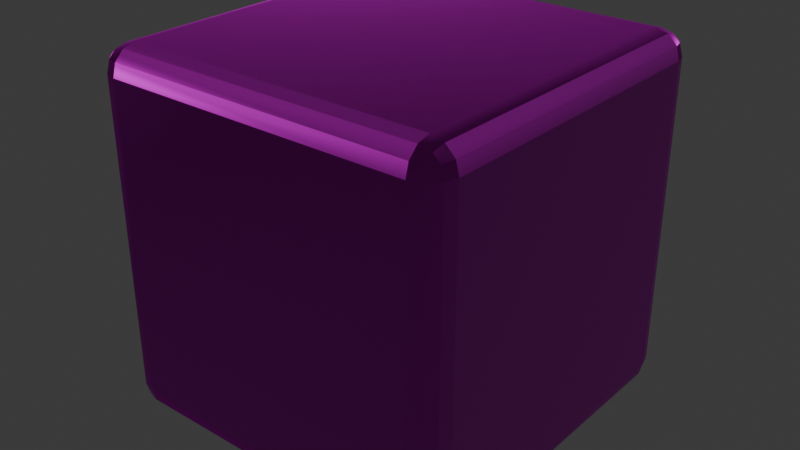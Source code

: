 # Source: dice.blend  (saved by Blender 4.2.66; exported with 4.5.12 LTS)
import bpy
from mathutils import Matrix  # noqa: F401  (used for matrix-valued properties, if any)

bpy.ops.wm.read_factory_settings(use_empty=True)
scene = bpy.context.scene
scene.name = 'Scene'

# ---- collections
col_collection = bpy.data.collections.new('Collection'); scene.collection.children.link(col_collection)

# ---- images (referenced by path relative to the original .blend; pixels are not part of the script)
import os
ASSET_DIR = os.environ.get("B2B_ASSET_DIR", "")  # directory of the original .blend (textures are referenced by path, not embedded)
HERE = os.path.dirname(os.path.abspath(__file__))  # packed textures are extracted next to this script under _unpacked/

def load_image(name, relpath, width, height, colorspace="sRGB"):
    """Load a texture the original file referenced (path relative to the .blend, or extracted next to this script)."""
    p = next((c for c in (os.path.join(HERE, relpath), os.path.join(ASSET_DIR, relpath)) if relpath and os.path.exists(c)), "")
    if p:
        img = bpy.data.images.load(p, check_existing=True)
        img.name = name
    else:  # same state as the original file: an image datablock whose file is absent (Cycles renders it pink)
        img = bpy.data.images.new(name, width, height)
        img.source = "FILE"
        img.filepath = "//" + (relpath or name)
    img.colorspace_settings.name = colorspace
    return img
img_completecube_png = load_image('completeCube.png', 'textures/completeCube.png', 1024, 1024, 'sRGB')
img_completecube_normal_png = load_image('completeCube_normal.png', 'textures/completeCube_normal.png', 1024, 1024, 'sRGB')

# ---- materials (node trees are filled in below, after node groups)
mat_material_001 = bpy.data.materials.new('Material.001')

# ---- material node trees
mat_material_001.use_nodes = True; mat_material_001.node_tree.nodes.clear()
_N = mat_material_001.node_tree.nodes; _L = mat_material_001.node_tree.links
n0 = _N.new('ShaderNodeBsdfPrincipled'); n0.name = 'Principled BSDF'; n0.location = (80, 600)
n0.inputs[1].default_value = 0.7148
n0.inputs[2].default_value = 0.4791
n1 = _N.new('ShaderNodeOutputMaterial'); n1.name = 'Material Output'; n1.location = (520, 480)
n2 = _N.new('ShaderNodeTexImage'); n2.name = 'Image Texture'; n2.location = (-380, 300)
n2.image = img_completecube_png
n3 = _N.new('ShaderNodeTexCoord'); n3.name = 'Texture Coordinate'; n3.location = (-800, 280)
n4 = _N.new('ShaderNodeMapping'); n4.name = 'Mapping'; n4.location = (-560, 280)
n5 = _N.new('ShaderNodeNormalMap'); n5.name = 'Normal Map'; n5.location = (-20, 160)
n5.inputs[0].default_value = 1.5
n6 = _N.new('ShaderNodeTexImage'); n6.name = 'Image Texture.001'; n6.location = (-380, 0)
n6.image = img_completecube_normal_png
_L.new(n0.outputs[0], n1.inputs[0])
_L.new(n4.outputs[0], n2.inputs[0])
_L.new(n3.outputs[2], n4.inputs[0])
_L.new(n2.outputs[0], n0.inputs[0])
_L.new(n6.outputs[0], n5.inputs[1])
_L.new(n5.outputs[0], n0.inputs[5])
n1.is_active_output = True

# ---- world
world_world = bpy.data.worlds.new('World'); scene.world = world_world
world_world.use_nodes = True; world_world.node_tree.nodes.clear()
_N = world_world.node_tree.nodes; _L = world_world.node_tree.links
n0 = _N.new('ShaderNodeOutputWorld'); n0.name = 'World Output'; n0.location = (300, 300)
n1 = _N.new('ShaderNodeBackground'); n1.name = 'Background'; n1.location = (10, 300)
n1.inputs[0].default_value = (0.05088, 0.05088, 0.05088, 1.0)
_L.new(n1.outputs[0], n0.inputs[0])
n0.is_active_output = True
world_world.color = (0.05088, 0.05088, 0.05088)
world_world.sun_shadow_jitter_overblur = 0.0

# ---- lights
light_sun = bpy.data.lights.new('Sun', 'SUN')
light_sun.energy = 1.0

# ---- meshes
me_cube_001 = bpy.data.meshes.new('Cube.001')
me_cube_001.from_pydata([(-0.8587, -0.8587, -1.0), (-0.8587, -1.0, -0.8587), (-1.0, -0.8587, -0.8587), (-0.8587, -0.9293, -0.9811), (-0.9293, -0.8587, -0.9811), (-0.9263, -0.9263, -0.9628), (-0.9293, -0.9811, -0.8587), (-0.8587, -0.9811, -0.9293), (-0.9263, -0.9628, -0.9263), (-0.9811, -0.8587, -0.9293), (-0.9811, -0.9293, -0.8587), (-0.9628, -0.9263, -0.9263), (-0.8587, -1.0, 0.8587), (-0.8587, -0.8587, 1.0), (-1.0, -0.8587, 0.8587), (-0.8587, -0.9811, 0.9293), (-0.9293, -0.9811, 0.8587), (-0.9263, -0.9628, 0.9263), (-0.9293, -0.8587, 0.9811), (-0.8587, -0.9293, 0.9811), (-0.9263, -0.9263, 0.9628), (-0.9811, -0.9293, 0.8587), (-0.9811, -0.8587, 0.9293), (-0.9628, -0.9263, 0.9263), (-0.8587, 0.8587, -1.0), (-1.0, 0.8587, -0.8587), (-0.8587, 1.0, -0.8587), (-0.9293, 0.8587, -0.9811), (-0.8587, 0.9293, -0.9811), (-0.9263, 0.9263, -0.9628), (-0.9811, 0.9293, -0.8587), (-0.9811, 0.8587, -0.9293), (-0.9628, 0.9263, -0.9263), (-0.8587, 0.9811, -0.9293), (-0.9293, 0.9811, -0.8587), (-0.9263, 0.9628, -0.9263), (-0.8587, 0.8587, 1.0), (-0.8587, 1.0, 0.8587), (-1.0, 0.8587, 0.8587), (-0.8587, 0.9293, 0.9811), (-0.9293, 0.8587, 0.9811), (-0.9263, 0.9263, 0.9628), (-0.9293, 0.9811, 0.8587), (-0.8587, 0.9811, 0.9293), (-0.9263, 0.9628, 0.9263), (-0.9811, 0.8587, 0.9293), (-0.9811, 0.9293, 0.8587), (-0.9628, 0.9263, 0.9263), (0.8587, -0.8587, -1.0), (1.0, -0.8587, -0.8587), (0.8587, -1.0, -0.8587), (0.9293, -0.8587, -0.9811), (0.8587, -0.9293, -0.9811), (0.9263, -0.9263, -0.9628), (0.9811, -0.9293, -0.8587), (0.9811, -0.8587, -0.9293), (0.9628, -0.9263, -0.9263), (0.8587, -0.9811, -0.9293), (0.9293, -0.9811, -0.8587), (0.9263, -0.9628, -0.9263), (0.8587, -0.8587, 1.0), (0.8587, -1.0, 0.8587), (1.0, -0.8587, 0.8587), (0.8587, -0.9293, 0.9811), (0.9293, -0.8587, 0.9811), (0.9263, -0.9263, 0.9628), (0.9293, -0.9811, 0.8587), (0.8587, -0.9811, 0.9293), (0.9263, -0.9628, 0.9263), (0.9811, -0.8587, 0.9293), (0.9811, -0.9293, 0.8587), (0.9628, -0.9263, 0.9263), (0.8587, 0.8587, -1.0), (0.8587, 1.0, -0.8587), (1.0, 0.8587, -0.8587), (0.8587, 0.9293, -0.9811), (0.9293, 0.8587, -0.9811), (0.9263, 0.9263, -0.9628), (0.9293, 0.9811, -0.8587), (0.8587, 0.9811, -0.9293), (0.9263, 0.9628, -0.9263), (0.9811, 0.8587, -0.9293), (0.9811, 0.9293, -0.8587), (0.9628, 0.9263, -0.9263), (0.8587, 0.8587, 1.0), (1.0, 0.8587, 0.8587), (0.8587, 1.0, 0.8587), (0.9293, 0.8587, 0.9811), (0.8587, 0.9293, 0.9811), (0.9263, 0.9263, 0.9628), (0.9811, 0.9293, 0.8587), (0.9811, 0.8587, 0.9293), (0.9628, 0.9263, 0.9263), (0.8587, 0.9811, 0.9293), (0.9293, 0.9811, 0.8587), (0.9263, 0.9628, 0.9263)], [], [(50, 61, 12, 1), (74, 85, 62, 49), (84, 36, 13, 60), (2, 14, 38, 25), (26, 37, 86, 73), (0, 3, 5, 4), (3, 7, 8, 5), (1, 6, 8, 7), (6, 10, 11, 8), (2, 9, 11, 10), (9, 4, 5, 11), (5, 8, 11), (12, 15, 17, 16), (15, 19, 20, 17), (13, 18, 20, 19), (18, 22, 23, 20), (14, 21, 23, 22), (21, 16, 17, 23), (17, 20, 23), (24, 27, 29, 28), (27, 31, 32, 29), (25, 30, 32, 31), (30, 34, 35, 32), (26, 33, 35, 34), (33, 28, 29, 35), (29, 32, 35), (36, 39, 41, 40), (39, 43, 44, 41), (37, 42, 44, 43), (42, 46, 47, 44), (38, 45, 47, 46), (45, 40, 41, 47), (41, 44, 47), (48, 51, 53, 52), (51, 55, 56, 53), (49, 54, 56, 55), (54, 58, 59, 56), (50, 57, 59, 58), (57, 52, 53, 59), (53, 56, 59), (60, 63, 65, 64), (63, 67, 68, 65), (61, 66, 68, 67), (66, 70, 71, 68), (62, 69, 71, 70), (69, 64, 65, 71), (65, 68, 71), (72, 75, 77, 76), (75, 79, 80, 77), (73, 78, 80, 79), (78, 82, 83, 80), (74, 81, 83, 82), (81, 76, 77, 83), (77, 80, 83), (84, 87, 89, 88), (87, 91, 92, 89), (85, 90, 92, 91), (90, 94, 95, 92), (86, 93, 95, 94), (93, 88, 89, 95), (89, 92, 95), (24, 0, 4, 27), (27, 4, 9, 31), (31, 9, 2, 25), (1, 12, 16, 6), (6, 16, 21, 10), (10, 21, 14, 2), (13, 36, 40, 18), (18, 40, 45, 22), (22, 45, 38, 14), (37, 26, 34, 42), (42, 34, 30, 46), (46, 30, 25, 38), (72, 24, 28, 75), (75, 28, 33, 79), (79, 33, 26, 73), (36, 84, 88, 39), (39, 88, 93, 43), (43, 93, 86, 37), (85, 74, 82, 90), (90, 82, 78, 94), (94, 78, 73, 86), (48, 72, 76, 51), (51, 76, 81, 55), (55, 81, 74, 49), (84, 60, 64, 87), (87, 64, 69, 91), (91, 69, 62, 85), (61, 50, 58, 66), (66, 58, 54, 70), (70, 54, 49, 62), (0, 48, 52, 3), (3, 52, 57, 7), (7, 57, 50, 1), (60, 13, 19, 63), (63, 19, 15, 67), (67, 15, 12, 61), (24, 72, 48, 0)])
me_cube_001.polygons.foreach_set('use_smooth', [True] * 98)
_uv = me_cube_001.uv_layers.new(name='UVMap')
_uv.uv.foreach_set('vector', [0.9995, 0.0005206, 0.9995, 0.3328, 0.6672, 0.3328, 0.6672, 0.0005206, 0.3328, 0.6672, 0.3328, 0.9995, 0.0005206, 0.9995, 0.0005206, 0.6672, 0.3328, 0.3328, 0.0005206, 0.3328, 0.0005206, 0.0005206, 0.3328, 0.0005206, 0.3339, 0.0005206, 0.6661, 0.0005206, 0.6661, 0.3328, 0.3339, 0.3328, 0.3339, 0.3339, 0.6661, 0.3339, 0.6661, 0.6661, 0.3339, 0.6661, 0.7124, 0.728, 0.712, 0.7421, 0.6985, 0.7421, 0.6983, 0.7285, 0.5758, 0.6966, 0.5758, 0.6824, 0.5892, 0.6845, 0.5892, 0.6945, 0.6831, 0.7118, 0.6835, 0.6976, 0.6971, 0.6976, 0.6973, 0.7112, 0.5748, 0.6976, 0.5748, 0.7118, 0.5614, 0.7097, 0.5614, 0.6997, 0.7276, 0.6976, 0.7272, 0.7118, 0.7136, 0.7118, 0.7135, 0.6982, 0.5748, 0.6672, 0.5748, 0.6814, 0.5614, 0.6793, 0.5614, 0.6693, 0.7286, 0.7228, 0.7286, 0.7128, 0.7373, 0.7178, 0.6635, 0.7128, 0.6632, 0.7269, 0.6496, 0.7269, 0.6494, 0.7134, 0.6469, 0.6824, 0.6469, 0.6966, 0.6335, 0.6945, 0.6335, 0.6845, 0.5755, 0.727, 0.5614, 0.7264, 0.5616, 0.7129, 0.5751, 0.7129, 0.5902, 0.6966, 0.5902, 0.6824, 0.6036, 0.6845, 0.6036, 0.6945, 0.6983, 0.7118, 0.6987, 0.6976, 0.7122, 0.6976, 0.7124, 0.7112, 0.5892, 0.6672, 0.5892, 0.6814, 0.5758, 0.6793, 0.5758, 0.6693, 0.7286, 0.6976, 0.7373, 0.7026, 0.7286, 0.7076, 0.7113, 0.6813, 0.7117, 0.6672, 0.7252, 0.6672, 0.7254, 0.6807, 0.648, 0.6966, 0.648, 0.6824, 0.6614, 0.6845, 0.6614, 0.6945, 0.6191, 0.6976, 0.6332, 0.6982, 0.633, 0.7118, 0.6195, 0.7118, 0.5902, 0.6814, 0.5902, 0.6672, 0.6036, 0.6693, 0.6036, 0.6793, 0.7276, 0.7269, 0.7135, 0.7264, 0.7136, 0.7128, 0.7272, 0.7128, 0.6181, 0.6672, 0.6181, 0.6814, 0.6047, 0.6793, 0.6047, 0.6693, 0.6068, 0.7179, 0.6155, 0.7129, 0.6155, 0.7229, 0.7405, 0.6813, 0.7264, 0.6807, 0.7266, 0.6672, 0.7402, 0.6672, 0.6814, 0.6824, 0.6814, 0.6966, 0.668, 0.6945, 0.668, 0.6845, 0.6484, 0.7118, 0.6343, 0.7112, 0.6344, 0.6976, 0.648, 0.6976, 0.6325, 0.6672, 0.6325, 0.6814, 0.6191, 0.6793, 0.6191, 0.6693, 0.6821, 0.7421, 0.668, 0.7415, 0.6682, 0.728, 0.6817, 0.728, 0.6335, 0.6814, 0.6335, 0.6672, 0.6469, 0.6693, 0.6469, 0.6793, 0.6973, 0.7128, 0.6973, 0.7228, 0.6886, 0.7178, 0.6058, 0.7129, 0.6054, 0.727, 0.5919, 0.727, 0.5917, 0.7134, 0.6958, 0.6824, 0.6958, 0.6966, 0.6824, 0.6945, 0.6824, 0.6845, 0.6635, 0.7118, 0.6494, 0.7112, 0.6496, 0.6976, 0.6632, 0.6976, 0.5892, 0.6976, 0.5892, 0.7118, 0.5758, 0.7097, 0.5758, 0.6997, 0.7264, 0.6824, 0.7405, 0.6829, 0.7404, 0.6965, 0.7268, 0.6965, 0.648, 0.6814, 0.648, 0.6672, 0.6614, 0.6693, 0.6614, 0.6793, 0.6886, 0.7238, 0.6973, 0.7288, 0.6886, 0.7338, 0.5765, 0.727, 0.5769, 0.7129, 0.5905, 0.7129, 0.5906, 0.7264, 0.6968, 0.6814, 0.6968, 0.6672, 0.7102, 0.6693, 0.7102, 0.6793, 0.668, 0.6976, 0.6821, 0.6982, 0.6819, 0.7118, 0.6684, 0.7118, 0.6036, 0.6976, 0.6036, 0.7118, 0.5902, 0.7097, 0.5902, 0.6997, 0.6332, 0.7421, 0.6191, 0.7415, 0.6193, 0.728, 0.6328, 0.728, 0.6958, 0.6672, 0.6958, 0.6814, 0.6824, 0.6793, 0.6824, 0.6693, 0.6397, 0.733, 0.6484, 0.728, 0.6484, 0.738, 0.6494, 0.728, 0.6635, 0.7285, 0.6633, 0.7421, 0.6498, 0.7421, 0.6181, 0.6824, 0.6181, 0.6966, 0.6047, 0.6945, 0.6047, 0.6845, 0.7254, 0.6824, 0.725, 0.6965, 0.7115, 0.6965, 0.7113, 0.683, 0.6047, 0.7118, 0.6047, 0.6976, 0.6181, 0.6997, 0.6181, 0.7097, 0.668, 0.7269, 0.6684, 0.7128, 0.6819, 0.7128, 0.6821, 0.7264, 0.6968, 0.6966, 0.6968, 0.6824, 0.7102, 0.6845, 0.7102, 0.6945, 0.6155, 0.7239, 0.6155, 0.7339, 0.6068, 0.7289, 0.6332, 0.7128, 0.6328, 0.7269, 0.6193, 0.7269, 0.6191, 0.7134, 0.6325, 0.6824, 0.6325, 0.6966, 0.6191, 0.6945, 0.6191, 0.6845, 0.6484, 0.7128, 0.648, 0.7269, 0.6344, 0.7269, 0.6343, 0.7134, 0.6814, 0.6672, 0.6814, 0.6814, 0.668, 0.6793, 0.668, 0.6693, 0.6983, 0.7269, 0.6987, 0.7128, 0.7122, 0.7128, 0.7124, 0.7264, 0.5614, 0.6966, 0.5614, 0.6824, 0.5748, 0.6845, 0.5748, 0.6945, 0.7286, 0.7338, 0.7286, 0.7238, 0.7373, 0.7288, 0.3935, 0.6672, 0.3935, 0.9995, 0.3794, 0.9995, 0.3794, 0.6672, 0.789, 0.6661, 0.789, 0.3339, 0.8032, 0.3339, 0.8032, 0.6661, 0.8499, 0.6661, 0.8499, 0.3339, 0.864, 0.3339, 0.864, 0.6661, 0.5148, 0.6672, 0.5148, 0.9995, 0.5007, 0.9995, 0.5007, 0.6672, 0.8337, 0.3339, 0.8337, 0.6661, 0.8195, 0.6661, 0.8195, 0.3339, 0.8792, 0.3339, 0.8792, 0.6661, 0.8651, 0.6661, 0.8651, 0.3339, 0.8944, 0.3339, 0.8944, 0.6661, 0.8803, 0.6661, 0.8803, 0.3339, 0.7586, 0.6661, 0.7586, 0.3339, 0.7727, 0.3339, 0.7727, 0.6661, 0.9096, 0.3339, 0.9096, 0.6661, 0.8954, 0.6661, 0.8954, 0.3339, 0.9106, 0.6661, 0.9106, 0.3339, 0.9247, 0.3339, 0.9247, 0.6661, 0.8347, 0.6661, 0.8347, 0.3339, 0.8489, 0.3339, 0.8489, 0.6661, 0.9258, 0.6661, 0.9258, 0.3339, 0.9399, 0.3339, 0.9399, 0.6661, 0.9409, 0.6661, 0.9409, 0.3339, 0.9551, 0.3339, 0.9551, 0.6661, 0.8042, 0.6661, 0.8042, 0.3339, 0.8184, 0.3339, 0.8184, 0.6661, 0.9561, 0.6661, 0.9561, 0.3339, 0.9702, 0.3339, 0.9702, 0.6661, 0.3945, 0.9995, 0.3945, 0.6672, 0.4087, 0.6672, 0.4087, 0.9995, 0.7738, 0.6661, 0.7738, 0.3339, 0.788, 0.3339, 0.788, 0.6661, 0.9854, 0.3339, 0.9854, 0.6661, 0.9713, 0.6661, 0.9713, 0.3339, 0.5159, 0.9995, 0.5159, 0.6672, 0.53, 0.6672, 0.53, 0.9995, 0.6976, 0.6661, 0.6976, 0.3339, 0.7118, 0.3339, 0.7118, 0.6661, 0.3339, 0.9995, 0.3339, 0.6672, 0.348, 0.6672, 0.348, 0.9995, 0.4097, 0.9995, 0.4097, 0.6672, 0.4238, 0.6672, 0.4238, 0.9995, 0.6814, 0.3339, 0.6814, 0.6661, 0.6672, 0.6661, 0.6672, 0.3339, 0.4249, 0.9995, 0.4249, 0.6672, 0.439, 0.6672, 0.439, 0.9995, 0.349, 0.9995, 0.349, 0.6672, 0.3631, 0.6672, 0.3631, 0.9995, 0.7271, 0.3339, 0.7271, 0.6661, 0.7129, 0.6661, 0.7129, 0.3339, 0.4542, 0.6672, 0.4542, 0.9995, 0.44, 0.9995, 0.44, 0.6672, 0.531, 0.9995, 0.531, 0.6672, 0.5452, 0.6672, 0.5452, 0.9995, 0.7281, 0.6661, 0.7281, 0.3339, 0.7423, 0.3339, 0.7423, 0.6661, 0.5462, 0.9995, 0.5462, 0.6672, 0.5603, 0.6672, 0.5603, 0.9995, 0.3783, 0.6672, 0.3783, 0.9995, 0.3642, 0.9995, 0.3642, 0.6672, 0.6966, 0.3339, 0.6966, 0.6661, 0.6824, 0.6661, 0.6824, 0.3339, 0.4552, 0.9995, 0.4552, 0.6672, 0.4693, 0.6672, 0.4693, 0.9995, 0.4845, 0.6672, 0.4845, 0.9995, 0.4704, 0.9995, 0.4704, 0.6672, 0.7575, 0.3339, 0.7575, 0.6661, 0.7433, 0.6661, 0.7433, 0.3339, 0.4997, 0.6672, 0.4997, 0.9995, 0.4855, 0.9995, 0.4855, 0.6672, 0.0005206, 0.6661, 0.0005206, 0.3339, 0.3328, 0.3339, 0.3328, 0.6661])
me_cube_001.materials.append(mat_material_001)
me_cube_001.update()

# ---- objects
ob_cube = bpy.data.objects.new('Cube', me_cube_001)
ob_sun = bpy.data.objects.new('Sun', light_sun)

# ---- transforms, parenting, visibility, modifiers, constraints
ob_cube.location = (0.0, 0.0, 0.0)
ob_sun.location = (0.0, 0.0, 3.543)

# ---- collection membership
col_collection.objects.link(ob_cube)
col_collection.objects.link(ob_sun)

# ---- scene / render settings (as saved in the file)
scene.frame_start = 1; scene.frame_end = 250; scene.frame_set(1)
scene.render.engine = 'CYCLES'
scene.cycles.bake_type = 'UV'
bpy.context.view_layer.update()

# ---- added for rendering (the .blend has no active camera): camera
cam_auto = bpy.data.cameras.new('AutoCamera')
cam_auto.lens = 50.0
cam_auto.sensor_width = 36.0
cam_auto.clip_end = 1000.0
ob_auto_camera = bpy.data.objects.new('AutoCamera', cam_auto)
scene.collection.objects.link(ob_auto_camera)
ob_auto_camera.location = (3.20507, -3.84609, 2.56406)
ob_auto_camera.rotation_euler = (1.09748, -7.21219e-08, 0.694738)
scene.camera = ob_auto_camera
bpy.context.view_layer.update()
